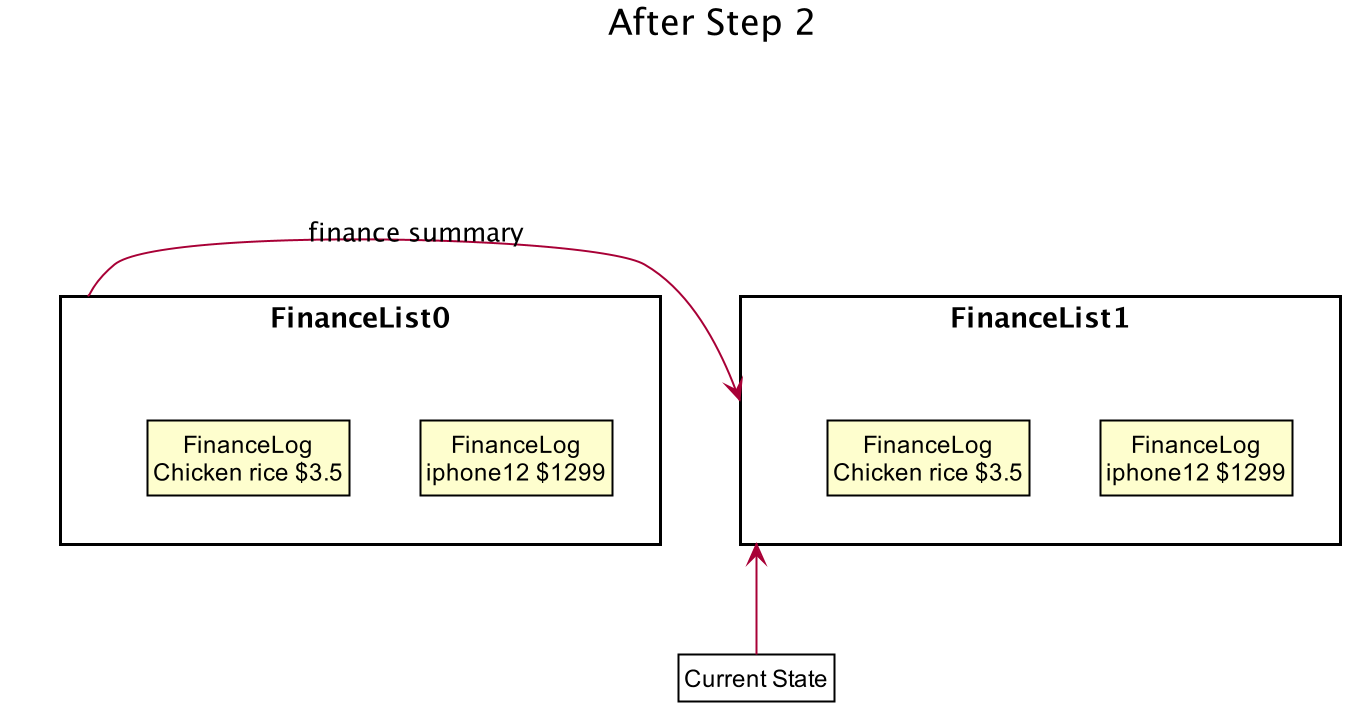

The diagram above was rendered by PlantUML. Its source (embedded in the PNG):
@startuml





skinparam BackgroundColor #FFFFFFF

skinparam Shadowing false

skinparam Class {
    FontColor #FFFFFF
    BorderThickness 1
    BorderColor #FFFFFF
    StereotypeFontColor #FFFFFF
    FontName Arial
}

skinparam Actor {
    BorderColor #000000
    Color #000000
    FontName Arial
}

skinparam Sequence {
    MessageAlign center
    BoxFontSize 15
    BoxPadding 0
    BoxFontColor #FFFFFF
    FontName Arial
}

skinparam Participant {
    FontColor #FFFFFFF
    Padding 20
}

skinparam MinClassWidth 50
skinparam ParticipantPadding 10
skinparam Shadowing false
skinparam DefaultTextAlignment center
skinparam packageStyle Rectangle

hide footbox
hide members
hide circle
skinparam ClassFontColor #000000
skinparam ClassBorderColor #000000

title After Step 2

package FinanceList0 {
    class State1 as "FinanceLog\niphone12 $1299"
    class State2 as "FinanceLog\nChicken rice $3.5"
}
package FinanceList1 {
    class State3 as "FinanceLog\niphone12 $1299"
    class State4 as "FinanceLog\nChicken rice $3.5"
}


FinanceList0 -left->FinanceList1:finance summary


class Pointer as "Current State" #FFFFF
Pointer -up-> FinanceList1


@enduml